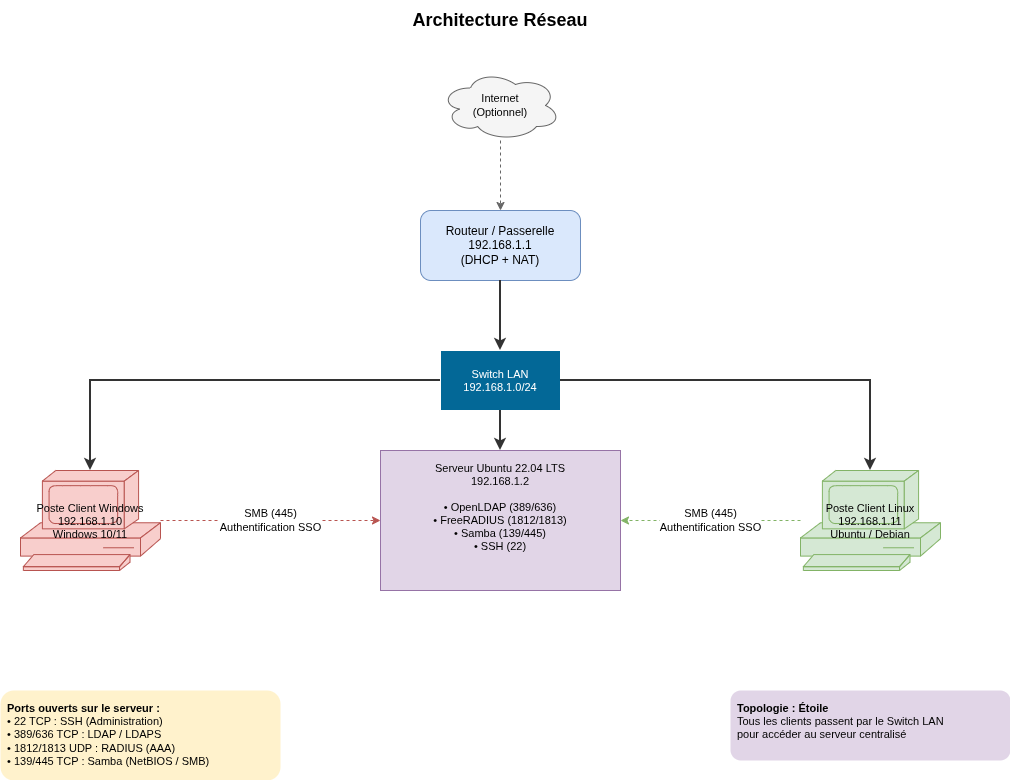

The diagram above was exported from draw.io. Its source (the exported page's mxGraphModel, read from the mxfile embedded in the PNG):
<mxGraphModel dx="1488" dy="664" grid="1" gridSize="10" guides="1" tooltips="1" connect="1" arrows="1" fold="1" page="1" pageScale="1" pageWidth="1169" pageHeight="827" math="0" shadow="0">
  <root>
    <mxCell id="0" />
    <mxCell id="1" parent="0" />
    <mxCell id="titre" value="&lt;b&gt;Architecture Réseau&lt;/b&gt;" style="text;html=1;strokeColor=none;fillColor=none;align=center;verticalAlign=middle;whiteSpace=wrap;rounded=0;fontSize=18;" parent="1" vertex="1">
      <mxGeometry x="335" y="20" width="450" height="40" as="geometry" />
    </mxCell>
    <mxCell id="routeur" value="Routeur / Passerelle&#10;192.168.1.1&#10;(DHCP + NAT)" style="rounded=1;whiteSpace=wrap;html=1;fillColor=#dae8fc;strokeColor=#6c8ebf;fontSize=12;" parent="1" vertex="1">
      <mxGeometry x="480" y="230" width="160" height="70" as="geometry" />
    </mxCell>
    <mxCell id="internet" value="Internet&#10;(Optionnel)" style="ellipse;shape=cloud;whiteSpace=wrap;html=1;fillColor=#f5f5f5;strokeColor=#666666;fontSize=11;" parent="1" vertex="1">
      <mxGeometry x="500" y="90" width="120" height="70" as="geometry" />
    </mxCell>
    <mxCell id="link-internet" style="edgeStyle=orthogonalEdgeStyle;rounded=0;orthogonalLoop=1;jettySize=auto;html=1;exitX=0.5;exitY=1;exitDx=0;exitDy=0;entryX=0.5;entryY=0;entryDx=0;entryDy=0;strokeColor=#666666;dashed=1;" parent="1" source="internet" target="routeur" edge="1">
      <mxGeometry relative="1" as="geometry" />
    </mxCell>
    <mxCell id="switch" value="Switch LAN&#10;192.168.1.0/24" style="shape=mxgraph.cisco.switches.layer_2_switch;fillColor=#036897;strokeColor=#ffffff;fontColor=#ffffff;fontSize=11;" parent="1" vertex="1">
      <mxGeometry x="500" y="370" width="120" height="60" as="geometry" />
    </mxCell>
    <mxCell id="link-routeur-switch" style="edgeStyle=orthogonalEdgeStyle;rounded=0;orthogonalLoop=1;jettySize=auto;html=1;exitX=0.5;exitY=1;exitDx=0;exitDy=0;entryX=0.5;entryY=0;entryDx=0;entryDy=0;strokeWidth=2;strokeColor=#333333;" parent="1" source="routeur" target="switch" edge="1">
      <mxGeometry relative="1" as="geometry" />
    </mxCell>
    <mxCell id="serveur" value="Serveur Ubuntu 22.04 LTS&#10;192.168.1.2&#10;&#10;• OpenLDAP (389/636)&#10;• FreeRADIUS (1812/1813)&#10;• Samba (139/445)&#10;• SSH (22)" style="shape=mxgraph.cisco.servers.server;fillColor=#e1d5e7;strokeColor=#9673a6;fontSize=11;verticalAlign=top;spacingTop=5;" parent="1" vertex="1">
      <mxGeometry x="440" y="470" width="240" height="140" as="geometry" />
    </mxCell>
    <mxCell id="link-switch-serveur" style="edgeStyle=orthogonalEdgeStyle;rounded=0;orthogonalLoop=1;jettySize=auto;html=1;exitX=0.5;exitY=1;exitDx=0;exitDy=0;entryX=0.5;entryY=0;entryDx=0;entryDy=0;strokeWidth=2;strokeColor=#333333;" parent="1" source="switch" target="serveur" edge="1">
      <mxGeometry relative="1" as="geometry" />
    </mxCell>
    <mxCell id="client-win" value="Poste Client Windows&#10;192.168.1.10&#10;Windows 10/11" style="shape=mxgraph.cisco.computers_and_peripherals.pc;fillColor=#f8cecc;strokeColor=#b85450;fontSize=11;" parent="1" vertex="1">
      <mxGeometry x="80" y="490" width="140" height="100" as="geometry" />
    </mxCell>
    <mxCell id="link-switch-win" style="edgeStyle=orthogonalEdgeStyle;rounded=0;orthogonalLoop=1;jettySize=auto;html=1;exitX=0;exitY=0.5;exitDx=0;exitDy=0;entryX=0.5;entryY=0;entryDx=0;entryDy=0;strokeWidth=2;strokeColor=#333333;" parent="1" source="switch" target="client-win" edge="1">
      <mxGeometry relative="1" as="geometry">
        <Array as="points">
          <mxPoint x="150" y="400" />
        </Array>
      </mxGeometry>
    </mxCell>
    <mxCell id="client-linux" value="Poste Client Linux&#10;192.168.1.11&#10;Ubuntu / Debian" style="shape=mxgraph.cisco.computers_and_peripherals.pc;fillColor=#d5e8d4;strokeColor=#82b366;fontSize=11;" parent="1" vertex="1">
      <mxGeometry x="860" y="490" width="140" height="100" as="geometry" />
    </mxCell>
    <mxCell id="link-switch-linux" style="edgeStyle=orthogonalEdgeStyle;rounded=0;orthogonalLoop=1;jettySize=auto;html=1;exitX=1;exitY=0.5;exitDx=0;exitDy=0;entryX=0.5;entryY=0;entryDx=0;entryDy=0;strokeWidth=2;strokeColor=#333333;" parent="1" source="switch" target="client-linux" edge="1">
      <mxGeometry relative="1" as="geometry">
        <Array as="points">
          <mxPoint x="930" y="400" />
        </Array>
      </mxGeometry>
    </mxCell>
    <mxCell id="flux-smb-win" value="SMB (445)&#10;Authentification SSO" style="edgeStyle=orthogonalEdgeStyle;rounded=0;orthogonalLoop=1;jettySize=auto;html=1;exitX=1;exitY=0.5;exitDx=0;exitDy=0;entryX=0;entryY=0.5;entryDx=0;entryDy=0;strokeColor=#b85450;dashed=1;" parent="1" source="client-win" target="serveur" edge="1">
      <mxGeometry relative="1" as="geometry">
        <Array as="points">
          <mxPoint x="400" y="540" />
          <mxPoint x="400" y="540" />
        </Array>
      </mxGeometry>
    </mxCell>
    <mxCell id="flux-smb-linux" value="SMB (445)&#10;Authentification SSO" style="edgeStyle=orthogonalEdgeStyle;rounded=0;orthogonalLoop=1;jettySize=auto;html=1;exitX=0;exitY=0.5;exitDx=0;exitDy=0;entryX=1;entryY=0.5;entryDx=0;entryDy=0;strokeColor=#82b366;dashed=1;" parent="1" source="client-linux" target="serveur" edge="1">
      <mxGeometry relative="1" as="geometry">
        <Array as="points">
          <mxPoint x="710" y="540" />
          <mxPoint x="710" y="540" />
        </Array>
      </mxGeometry>
    </mxCell>
    <mxCell id="legende" value="&lt;b&gt;Ports ouverts sur le serveur :&lt;/b&gt;&#10;• 22 TCP : SSH (Administration)&#10;• 389/636 TCP : LDAP / LDAPS&#10;• 1812/1813 UDP : RADIUS (AAA)&#10;• 139/445 TCP : Samba (NetBIOS / SMB)" style="text;html=1;strokeColor=none;fillColor=#fff2cc;align=left;verticalAlign=top;whiteSpace=wrap;rounded=1;fontSize=11;spacingLeft=5;spacingTop=5;" parent="1" vertex="1">
      <mxGeometry x="60" y="710" width="280" height="90" as="geometry" />
    </mxCell>
    <mxCell id="topo" value="&lt;b&gt;Topologie : Étoile&lt;/b&gt;&#10;Tous les clients passent par le Switch LAN&#10;pour accéder au serveur centralisé" style="text;html=1;strokeColor=none;fillColor=#e1d5e7;align=left;verticalAlign=top;whiteSpace=wrap;rounded=1;fontSize=11;spacingLeft=5;spacingTop=5;" parent="1" vertex="1">
      <mxGeometry x="790" y="710" width="280" height="70" as="geometry" />
    </mxCell>
  </root>
</mxGraphModel>